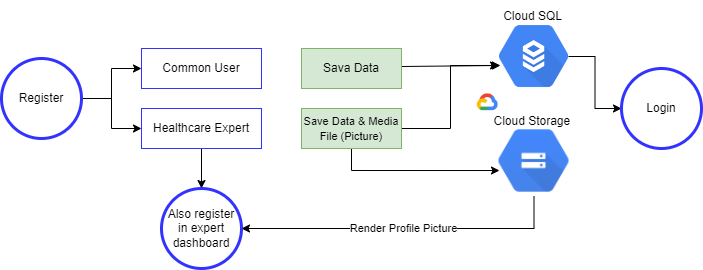

The diagram above was exported from draw.io. Its source (the exported page's mxGraphModel, read from the mxfile embedded in the PNG):
<mxGraphModel dx="880" dy="405" grid="1" gridSize="10" guides="1" tooltips="1" connect="1" arrows="1" fold="1" page="1" pageScale="1" pageWidth="850" pageHeight="1100" math="0" shadow="0">
  <root>
    <mxCell id="0" />
    <mxCell id="1" parent="0" />
    <mxCell id="9bNUWCiAzd7oEUEeQeSE-37" style="edgeStyle=orthogonalEdgeStyle;rounded=0;orthogonalLoop=1;jettySize=auto;html=1;exitX=1;exitY=0.5;exitDx=0;exitDy=0;entryX=0;entryY=0.5;entryDx=0;entryDy=0;" edge="1" parent="1" source="9bNUWCiAzd7oEUEeQeSE-2" target="9bNUWCiAzd7oEUEeQeSE-24">
      <mxGeometry relative="1" as="geometry" />
    </mxCell>
    <mxCell id="9bNUWCiAzd7oEUEeQeSE-38" style="edgeStyle=orthogonalEdgeStyle;rounded=0;orthogonalLoop=1;jettySize=auto;html=1;exitX=1;exitY=0.5;exitDx=0;exitDy=0;entryX=0;entryY=0.5;entryDx=0;entryDy=0;" edge="1" parent="1" source="9bNUWCiAzd7oEUEeQeSE-2" target="9bNUWCiAzd7oEUEeQeSE-34">
      <mxGeometry relative="1" as="geometry" />
    </mxCell>
    <mxCell id="9bNUWCiAzd7oEUEeQeSE-2" value="Register" style="ellipse;whiteSpace=wrap;html=1;aspect=fixed;strokeColor=#3333FF;strokeWidth=3;" vertex="1" parent="1">
      <mxGeometry x="60" y="170" width="80" height="80" as="geometry" />
    </mxCell>
    <mxCell id="9bNUWCiAzd7oEUEeQeSE-52" value="Render Profile Picture" style="edgeStyle=orthogonalEdgeStyle;rounded=0;orthogonalLoop=1;jettySize=auto;html=1;exitX=0.5;exitY=1;exitDx=0;exitDy=0;entryX=1;entryY=0.5;entryDx=0;entryDy=0;" edge="1" parent="1" source="9bNUWCiAzd7oEUEeQeSE-22" target="9bNUWCiAzd7oEUEeQeSE-35">
      <mxGeometry relative="1" as="geometry" />
    </mxCell>
    <mxCell id="9bNUWCiAzd7oEUEeQeSE-22" value="" style="shape=image;verticalLabelPosition=bottom;labelBackgroundColor=default;verticalAlign=top;aspect=fixed;imageAspect=0;image=https://k21academy.com/wp-content/uploads/2021/02/Google-Cloud-Storage-logo-1.png;strokeColor=#3333FF;" vertex="1" parent="1">
      <mxGeometry x="557.5" y="237.5" width="70" height="70" as="geometry" />
    </mxCell>
    <mxCell id="9bNUWCiAzd7oEUEeQeSE-51" style="edgeStyle=orthogonalEdgeStyle;rounded=0;orthogonalLoop=1;jettySize=auto;html=1;exitX=1;exitY=0.5;exitDx=0;exitDy=0;entryX=0;entryY=0.5;entryDx=0;entryDy=0;" edge="1" parent="1" source="9bNUWCiAzd7oEUEeQeSE-23" target="9bNUWCiAzd7oEUEeQeSE-41">
      <mxGeometry relative="1" as="geometry" />
    </mxCell>
    <mxCell id="9bNUWCiAzd7oEUEeQeSE-23" value="" style="shape=image;verticalLabelPosition=bottom;labelBackgroundColor=default;verticalAlign=top;aspect=fixed;imageAspect=0;image=data:image/png,(base64 omitted: 8564 chars);strokeColor=#3333FF;" vertex="1" parent="1">
      <mxGeometry x="558" y="133.5" width="69" height="69" as="geometry" />
    </mxCell>
    <mxCell id="9bNUWCiAzd7oEUEeQeSE-24" value="Common User" style="rounded=0;whiteSpace=wrap;html=1;strokeColor=#3333FF;" vertex="1" parent="1">
      <mxGeometry x="200" y="160" width="120" height="40" as="geometry" />
    </mxCell>
    <mxCell id="9bNUWCiAzd7oEUEeQeSE-25" value="Cloud SQL&amp;nbsp;" style="text;strokeColor=none;align=center;fillColor=none;html=1;verticalAlign=middle;whiteSpace=wrap;rounded=0;" vertex="1" parent="1">
      <mxGeometry x="552.5" y="112.5" width="80" height="30" as="geometry" />
    </mxCell>
    <mxCell id="9bNUWCiAzd7oEUEeQeSE-36" style="edgeStyle=orthogonalEdgeStyle;rounded=0;orthogonalLoop=1;jettySize=auto;html=1;exitX=0.5;exitY=1;exitDx=0;exitDy=0;entryX=0.5;entryY=0;entryDx=0;entryDy=0;" edge="1" parent="1" source="9bNUWCiAzd7oEUEeQeSE-34" target="9bNUWCiAzd7oEUEeQeSE-35">
      <mxGeometry relative="1" as="geometry" />
    </mxCell>
    <mxCell id="9bNUWCiAzd7oEUEeQeSE-34" value="Healthcare Expert" style="rounded=0;whiteSpace=wrap;html=1;strokeColor=#3333FF;" vertex="1" parent="1">
      <mxGeometry x="200" y="220" width="120" height="40" as="geometry" />
    </mxCell>
    <mxCell id="9bNUWCiAzd7oEUEeQeSE-35" value="Also register in expert dashboard" style="ellipse;whiteSpace=wrap;html=1;aspect=fixed;strokeColor=#3333FF;strokeWidth=3;" vertex="1" parent="1">
      <mxGeometry x="220" y="300" width="80" height="80" as="geometry" />
    </mxCell>
    <mxCell id="9bNUWCiAzd7oEUEeQeSE-39" value="Cloud Storage&amp;nbsp;" style="text;strokeColor=none;align=center;fillColor=none;html=1;verticalAlign=middle;whiteSpace=wrap;rounded=0;" vertex="1" parent="1">
      <mxGeometry x="540" y="217.5" width="105" height="30" as="geometry" />
    </mxCell>
    <mxCell id="9bNUWCiAzd7oEUEeQeSE-41" value="Login" style="ellipse;whiteSpace=wrap;html=1;aspect=fixed;strokeColor=#3333FF;strokeWidth=3;" vertex="1" parent="1">
      <mxGeometry x="680" y="180" width="80" height="80" as="geometry" />
    </mxCell>
    <mxCell id="9bNUWCiAzd7oEUEeQeSE-47" style="edgeStyle=orthogonalEdgeStyle;rounded=0;orthogonalLoop=1;jettySize=auto;html=1;exitX=1;exitY=0.5;exitDx=0;exitDy=0;entryX=0.014;entryY=0.63;entryDx=0;entryDy=0;entryPerimeter=0;" edge="1" parent="1" source="9bNUWCiAzd7oEUEeQeSE-43" target="9bNUWCiAzd7oEUEeQeSE-23">
      <mxGeometry relative="1" as="geometry">
        <Array as="points">
          <mxPoint x="460" y="178" />
        </Array>
      </mxGeometry>
    </mxCell>
    <mxCell id="9bNUWCiAzd7oEUEeQeSE-43" value="Sava Data" style="rounded=0;whiteSpace=wrap;html=1;strokeColor=#82b366;fillColor=#d5e8d4;" vertex="1" parent="1">
      <mxGeometry x="360" y="160" width="100" height="40" as="geometry" />
    </mxCell>
    <mxCell id="9bNUWCiAzd7oEUEeQeSE-48" style="edgeStyle=orthogonalEdgeStyle;rounded=0;orthogonalLoop=1;jettySize=auto;html=1;exitX=1;exitY=0.5;exitDx=0;exitDy=0;entryX=-0.014;entryY=0.63;entryDx=0;entryDy=0;entryPerimeter=0;" edge="1" parent="1" source="9bNUWCiAzd7oEUEeQeSE-44" target="9bNUWCiAzd7oEUEeQeSE-23">
      <mxGeometry relative="1" as="geometry">
        <mxPoint x="560" y="178" as="targetPoint" />
      </mxGeometry>
    </mxCell>
    <mxCell id="9bNUWCiAzd7oEUEeQeSE-50" style="edgeStyle=orthogonalEdgeStyle;rounded=0;orthogonalLoop=1;jettySize=auto;html=1;exitX=0.5;exitY=1;exitDx=0;exitDy=0;entryX=0.007;entryY=0.636;entryDx=0;entryDy=0;entryPerimeter=0;" edge="1" parent="1" source="9bNUWCiAzd7oEUEeQeSE-44" target="9bNUWCiAzd7oEUEeQeSE-22">
      <mxGeometry relative="1" as="geometry" />
    </mxCell>
    <mxCell id="9bNUWCiAzd7oEUEeQeSE-44" value="&lt;font style=&quot;font-size: 11px;&quot;&gt;Save Data &amp;amp; Media File (Picture)&lt;/font&gt;" style="rounded=0;whiteSpace=wrap;html=1;strokeColor=#82b366;fillColor=#d5e8d4;" vertex="1" parent="1">
      <mxGeometry x="360" y="220" width="100" height="40" as="geometry" />
    </mxCell>
    <mxCell id="9bNUWCiAzd7oEUEeQeSE-53" value="" style="shape=image;verticalLabelPosition=bottom;labelBackgroundColor=default;verticalAlign=top;aspect=fixed;imageAspect=0;image=https://cloud.google.com/_static/cloud/images/social-icon-google-cloud-1200-630.png;" vertex="1" parent="1">
      <mxGeometry x="520" y="200" width="52.5" height="27.56" as="geometry" />
    </mxCell>
  </root>
</mxGraphModel>